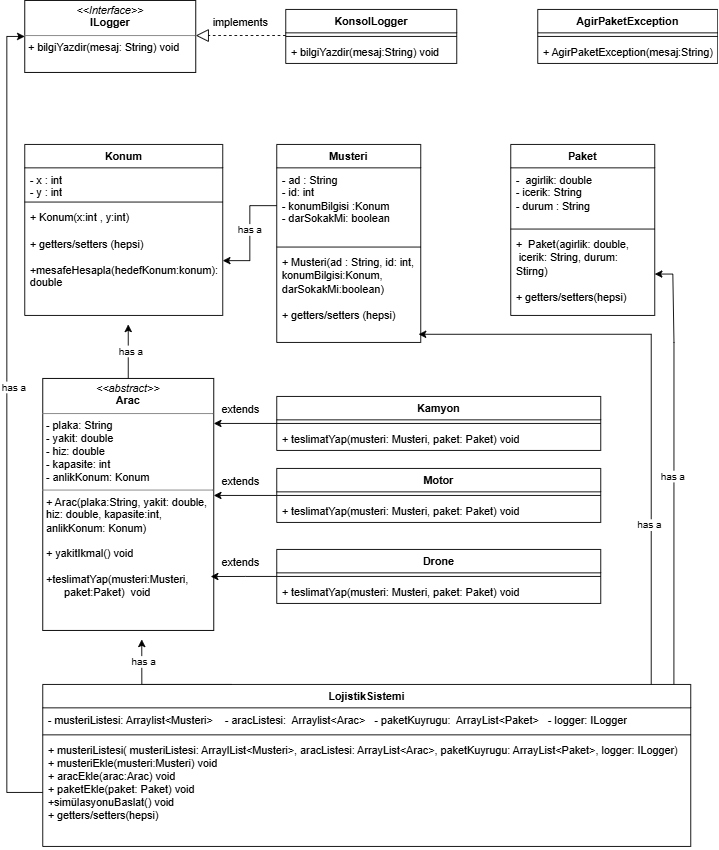

The diagram above was exported from draw.io. Its source (the exported page's mxGraphModel, read from the mxfile embedded in the PNG):
<mxGraphModel dx="1873" dy="1022" grid="1" gridSize="10" guides="1" tooltips="1" connect="1" arrows="1" fold="1" page="1" pageScale="1" pageWidth="827" pageHeight="1169" math="0" shadow="0">
  <root>
    <mxCell id="0" />
    <mxCell id="1" parent="0" />
    <mxCell id="SmqKUT4-xiplu2QYtD9M-3" parent="1" style="verticalAlign=top;align=left;overflow=fill;html=1;whiteSpace=wrap;" value="&lt;p style=&quot;margin:0px;margin-top:4px;text-align:center;&quot;&gt;&lt;i&gt;&amp;lt;&amp;lt;Interface&amp;gt;&amp;gt;&lt;/i&gt;&lt;br&gt;&lt;b&gt;ILogger&lt;/b&gt;&lt;/p&gt;&lt;hr size=&quot;1&quot; style=&quot;border-style:solid;&quot;&gt;&lt;p style=&quot;margin:0px;margin-left:4px;&quot;&gt;+ bilgiYazdir(mesaj: String) void&amp;nbsp;&lt;br&gt;&lt;br&gt;&lt;/p&gt;" vertex="1">
      <mxGeometry height="80" width="190" x="30" y="40" as="geometry" />
    </mxCell>
    <mxCell id="SmqKUT4-xiplu2QYtD9M-4" parent="1" style="swimlane;fontStyle=1;align=center;verticalAlign=top;childLayout=stackLayout;horizontal=1;startSize=26;horizontalStack=0;resizeParent=1;resizeParentMax=0;resizeLast=0;collapsible=1;marginBottom=0;whiteSpace=wrap;html=1;" value="KonsolLogger" vertex="1">
      <mxGeometry height="60" width="190" x="320" y="50" as="geometry" />
    </mxCell>
    <mxCell id="SmqKUT4-xiplu2QYtD9M-6" parent="SmqKUT4-xiplu2QYtD9M-4" style="line;strokeWidth=1;fillColor=none;align=left;verticalAlign=middle;spacingTop=-1;spacingLeft=3;spacingRight=3;rotatable=0;labelPosition=right;points=[];portConstraint=eastwest;strokeColor=inherit;" value="" vertex="1">
      <mxGeometry height="8" width="190" y="26" as="geometry" />
    </mxCell>
    <mxCell id="SmqKUT4-xiplu2QYtD9M-7" parent="SmqKUT4-xiplu2QYtD9M-4" style="text;strokeColor=none;fillColor=none;align=left;verticalAlign=top;spacingLeft=4;spacingRight=4;overflow=hidden;rotatable=0;points=[[0,0.5],[1,0.5]];portConstraint=eastwest;whiteSpace=wrap;html=1;" value="+ bilgiYazdir(mesaj:String) void" vertex="1">
      <mxGeometry height="26" width="190" y="34" as="geometry" />
    </mxCell>
    <mxCell id="SmqKUT4-xiplu2QYtD9M-8" parent="1" style="swimlane;fontStyle=1;align=center;verticalAlign=top;childLayout=stackLayout;horizontal=1;startSize=26;horizontalStack=0;resizeParent=1;resizeParentMax=0;resizeLast=0;collapsible=1;marginBottom=0;whiteSpace=wrap;html=1;" value="AgirPaketException" vertex="1">
      <mxGeometry height="60" width="200" x="600" y="50" as="geometry" />
    </mxCell>
    <mxCell id="SmqKUT4-xiplu2QYtD9M-10" parent="SmqKUT4-xiplu2QYtD9M-8" style="line;strokeWidth=1;fillColor=none;align=left;verticalAlign=middle;spacingTop=-1;spacingLeft=3;spacingRight=3;rotatable=0;labelPosition=right;points=[];portConstraint=eastwest;strokeColor=inherit;" value="" vertex="1">
      <mxGeometry height="8" width="200" y="26" as="geometry" />
    </mxCell>
    <mxCell id="SmqKUT4-xiplu2QYtD9M-11" parent="SmqKUT4-xiplu2QYtD9M-8" style="text;strokeColor=none;fillColor=none;align=left;verticalAlign=top;spacingLeft=4;spacingRight=4;overflow=hidden;rotatable=0;points=[[0,0.5],[1,0.5]];portConstraint=eastwest;whiteSpace=wrap;html=1;" value="+ AgirPaketException(mesaj:String)" vertex="1">
      <mxGeometry height="26" width="200" y="34" as="geometry" />
    </mxCell>
    <mxCell id="SmqKUT4-xiplu2QYtD9M-13" parent="1" style="swimlane;fontStyle=1;align=center;verticalAlign=top;childLayout=stackLayout;horizontal=1;startSize=26;horizontalStack=0;resizeParent=1;resizeParentMax=0;resizeLast=0;collapsible=1;marginBottom=0;whiteSpace=wrap;html=1;" value="Konum" vertex="1">
      <mxGeometry height="190" width="220" x="30" y="200" as="geometry" />
    </mxCell>
    <mxCell id="SmqKUT4-xiplu2QYtD9M-14" parent="SmqKUT4-xiplu2QYtD9M-13" style="text;strokeColor=none;fillColor=none;align=left;verticalAlign=top;spacingLeft=4;spacingRight=4;overflow=hidden;rotatable=0;points=[[0,0.5],[1,0.5]];portConstraint=eastwest;whiteSpace=wrap;html=1;" value="- x : int&lt;div&gt;- y : int&lt;/div&gt;" vertex="1">
      <mxGeometry height="34" width="220" y="26" as="geometry" />
    </mxCell>
    <mxCell id="SmqKUT4-xiplu2QYtD9M-15" parent="SmqKUT4-xiplu2QYtD9M-13" style="line;strokeWidth=1;fillColor=none;align=left;verticalAlign=middle;spacingTop=-1;spacingLeft=3;spacingRight=3;rotatable=0;labelPosition=right;points=[];portConstraint=eastwest;strokeColor=inherit;" value="" vertex="1">
      <mxGeometry height="8" width="220" y="60" as="geometry" />
    </mxCell>
    <mxCell id="SmqKUT4-xiplu2QYtD9M-16" parent="SmqKUT4-xiplu2QYtD9M-13" style="text;strokeColor=none;fillColor=none;align=left;verticalAlign=top;spacingLeft=4;spacingRight=4;overflow=hidden;rotatable=0;points=[[0,0.5],[1,0.5]];portConstraint=eastwest;whiteSpace=wrap;html=1;" value="+ Konum(x:int , y:int)&lt;div&gt;&lt;br&gt;&lt;div&gt;&lt;div&gt;+ getters/setters (hepsi)&lt;/div&gt;&lt;div&gt;&lt;br&gt;&lt;/div&gt;&lt;div&gt;        +mesafeHesapla(hedefKonum:konum): double&lt;/div&gt;&lt;div&gt;&lt;br&gt;&lt;/div&gt;&lt;/div&gt;&lt;/div&gt;" vertex="1">
      <mxGeometry height="122" width="220" y="68" as="geometry" />
    </mxCell>
    <mxCell id="SmqKUT4-xiplu2QYtD9M-17" parent="1" style="swimlane;fontStyle=1;align=center;verticalAlign=top;childLayout=stackLayout;horizontal=1;startSize=26;horizontalStack=0;resizeParent=1;resizeParentMax=0;resizeLast=0;collapsible=1;marginBottom=0;whiteSpace=wrap;html=1;" value="Musteri" vertex="1">
      <mxGeometry height="220" width="160" x="310" y="200" as="geometry" />
    </mxCell>
    <mxCell id="SmqKUT4-xiplu2QYtD9M-18" parent="SmqKUT4-xiplu2QYtD9M-17" style="text;strokeColor=none;fillColor=none;align=left;verticalAlign=top;spacingLeft=4;spacingRight=4;overflow=hidden;rotatable=0;points=[[0,0.5],[1,0.5]];portConstraint=eastwest;whiteSpace=wrap;html=1;" value="- ad : String&lt;div&gt;- id: int&lt;/div&gt;&lt;div&gt;- konumBilgisi :Konum&lt;/div&gt;&lt;div&gt;- darSokakMi: boolean&lt;/div&gt;" vertex="1">
      <mxGeometry height="84" width="160" y="26" as="geometry" />
    </mxCell>
    <mxCell id="SmqKUT4-xiplu2QYtD9M-19" parent="SmqKUT4-xiplu2QYtD9M-17" style="line;strokeWidth=1;fillColor=none;align=left;verticalAlign=middle;spacingTop=-1;spacingLeft=3;spacingRight=3;rotatable=0;labelPosition=right;points=[];portConstraint=eastwest;strokeColor=inherit;" value="" vertex="1">
      <mxGeometry height="8" width="160" y="110" as="geometry" />
    </mxCell>
    <mxCell id="SmqKUT4-xiplu2QYtD9M-20" parent="SmqKUT4-xiplu2QYtD9M-17" style="text;strokeColor=none;fillColor=none;align=left;verticalAlign=top;spacingLeft=4;spacingRight=4;overflow=hidden;rotatable=0;points=[[0,0.5],[1,0.5]];portConstraint=eastwest;whiteSpace=wrap;html=1;" value="+ Musteri(ad : String, id: int,&lt;div&gt;konumBilgisi:Konum, darSokakMi:boolean)&lt;/div&gt;&lt;div&gt;&lt;br&gt;&lt;/div&gt;&lt;div&gt;+ getters/setters (hepsi)&lt;/div&gt;&lt;div&gt;&lt;br&gt;&lt;/div&gt;" vertex="1">
      <mxGeometry height="102" width="160" y="118" as="geometry" />
    </mxCell>
    <mxCell id="SmqKUT4-xiplu2QYtD9M-21" parent="1" style="swimlane;fontStyle=1;align=center;verticalAlign=top;childLayout=stackLayout;horizontal=1;startSize=26;horizontalStack=0;resizeParent=1;resizeParentMax=0;resizeLast=0;collapsible=1;marginBottom=0;whiteSpace=wrap;html=1;" value="Paket" vertex="1">
      <mxGeometry height="190" width="160" x="570" y="200" as="geometry" />
    </mxCell>
    <mxCell id="SmqKUT4-xiplu2QYtD9M-22" parent="SmqKUT4-xiplu2QYtD9M-21" style="text;strokeColor=none;fillColor=none;align=left;verticalAlign=top;spacingLeft=4;spacingRight=4;overflow=hidden;rotatable=0;points=[[0,0.5],[1,0.5]];portConstraint=eastwest;whiteSpace=wrap;html=1;" value="-&amp;nbsp; agirlik: double&lt;div&gt;- icerik: String&lt;/div&gt;&lt;div&gt;- durum : String&lt;/div&gt;" vertex="1">
      <mxGeometry height="64" width="160" y="26" as="geometry" />
    </mxCell>
    <mxCell id="SmqKUT4-xiplu2QYtD9M-23" parent="SmqKUT4-xiplu2QYtD9M-21" style="line;strokeWidth=1;fillColor=none;align=left;verticalAlign=middle;spacingTop=-1;spacingLeft=3;spacingRight=3;rotatable=0;labelPosition=right;points=[];portConstraint=eastwest;strokeColor=inherit;" value="" vertex="1">
      <mxGeometry height="8" width="160" y="90" as="geometry" />
    </mxCell>
    <mxCell id="SmqKUT4-xiplu2QYtD9M-24" parent="SmqKUT4-xiplu2QYtD9M-21" style="text;strokeColor=none;fillColor=none;align=left;verticalAlign=top;spacingLeft=4;spacingRight=4;overflow=hidden;rotatable=0;points=[[0,0.5],[1,0.5]];portConstraint=eastwest;whiteSpace=wrap;html=1;" value="+&amp;nbsp; Paket(agirlik: double,&amp;nbsp; &amp;nbsp; &amp;nbsp; &amp;nbsp; &amp;nbsp;icerik: String, durum: Stirng)&lt;div&gt;&lt;br&gt;&lt;/div&gt;&lt;div&gt;+ getters/setters(hepsi)&lt;/div&gt;" vertex="1">
      <mxGeometry height="92" width="160" y="98" as="geometry" />
    </mxCell>
    <mxCell id="SmqKUT4-xiplu2QYtD9M-50" edge="1" parent="1" source="SmqKUT4-xiplu2QYtD9M-29" style="edgeStyle=orthogonalEdgeStyle;rounded=0;orthogonalLoop=1;jettySize=auto;html=1;">
      <mxGeometry relative="1" as="geometry">
        <mxPoint x="145" y="400" as="targetPoint" />
      </mxGeometry>
    </mxCell>
    <mxCell id="SmqKUT4-xiplu2QYtD9M-79" connectable="0" parent="SmqKUT4-xiplu2QYtD9M-50" style="edgeLabel;html=1;align=center;verticalAlign=middle;resizable=0;points=[];" value="has a" vertex="1">
      <mxGeometry relative="1" y="-2" as="geometry">
        <mxPoint as="offset" />
      </mxGeometry>
    </mxCell>
    <mxCell id="SmqKUT4-xiplu2QYtD9M-29" parent="1" style="verticalAlign=top;align=left;overflow=fill;html=1;whiteSpace=wrap;" value="&lt;p style=&quot;margin:0px;margin-top:4px;text-align:center;&quot;&gt;&lt;i&gt;&amp;lt;&amp;lt;abstract&amp;gt;&amp;gt;&lt;/i&gt;&lt;br&gt;&lt;b&gt;Arac&lt;/b&gt;&lt;/p&gt;&lt;hr size=&quot;1&quot; style=&quot;border-style:solid;&quot;&gt;&lt;p style=&quot;margin:0px;margin-left:4px;&quot;&gt;- plaka: String&lt;br&gt;- yakit: double&lt;/p&gt;&lt;p style=&quot;margin:0px;margin-left:4px;&quot;&gt;- hiz: double&lt;/p&gt;&lt;p style=&quot;margin:0px;margin-left:4px;&quot;&gt;- kapasite: int&lt;/p&gt;&lt;p style=&quot;margin:0px;margin-left:4px;&quot;&gt;- anlikKonum: Konum&lt;/p&gt;&lt;hr size=&quot;1&quot; style=&quot;border-style:solid;&quot;&gt;&lt;p style=&quot;margin:0px;margin-left:4px;&quot;&gt;+ Arac(plaka:String, yakit: double,&lt;/p&gt;&lt;p style=&quot;margin:0px;margin-left:4px;&quot;&gt;hiz: double, kapasite:int,&lt;/p&gt;&lt;p style=&quot;margin:0px;margin-left:4px;&quot;&gt;anlikKonum: Konum)&lt;/p&gt;&lt;p style=&quot;margin:0px;margin-left:4px;&quot;&gt;&lt;br&gt;+ yakitIkmal() void&lt;/p&gt;&lt;p style=&quot;margin:0px;margin-left:4px;&quot;&gt;&lt;br&gt;&lt;/p&gt;&lt;p style=&quot;margin:0px;margin-left:4px;&quot;&gt;+teslimatYap(musteri:Musteri,&lt;/p&gt;&lt;p style=&quot;margin:0px;margin-left:4px;&quot;&gt;&amp;nbsp; &amp;nbsp; &amp;nbsp; paket:Paket)&amp;nbsp; void&lt;/p&gt;" vertex="1">
      <mxGeometry height="280" width="190" x="50" y="460" as="geometry" />
    </mxCell>
    <mxCell id="SmqKUT4-xiplu2QYtD9M-64" edge="1" parent="1" source="SmqKUT4-xiplu2QYtD9M-30" style="edgeStyle=orthogonalEdgeStyle;rounded=0;orthogonalLoop=1;jettySize=auto;html=1;" target="SmqKUT4-xiplu2QYtD9M-29" value="">
      <mxGeometry relative="1" as="geometry">
        <Array as="points">
          <mxPoint x="240" y="510" />
          <mxPoint x="240" y="510" />
        </Array>
      </mxGeometry>
    </mxCell>
    <mxCell id="SmqKUT4-xiplu2QYtD9M-30" parent="1" style="swimlane;fontStyle=1;align=center;verticalAlign=top;childLayout=stackLayout;horizontal=1;startSize=26;horizontalStack=0;resizeParent=1;resizeParentMax=0;resizeLast=0;collapsible=1;marginBottom=0;whiteSpace=wrap;html=1;" value="Kamyon" vertex="1">
      <mxGeometry height="60" width="360" x="310" y="480" as="geometry" />
    </mxCell>
    <mxCell id="SmqKUT4-xiplu2QYtD9M-32" parent="SmqKUT4-xiplu2QYtD9M-30" style="line;strokeWidth=1;fillColor=none;align=left;verticalAlign=middle;spacingTop=-1;spacingLeft=3;spacingRight=3;rotatable=0;labelPosition=right;points=[];portConstraint=eastwest;strokeColor=inherit;" value="" vertex="1">
      <mxGeometry height="8" width="360" y="26" as="geometry" />
    </mxCell>
    <mxCell id="SmqKUT4-xiplu2QYtD9M-33" parent="SmqKUT4-xiplu2QYtD9M-30" style="text;strokeColor=none;fillColor=none;align=left;verticalAlign=top;spacingLeft=4;spacingRight=4;overflow=hidden;rotatable=0;points=[[0,0.5],[1,0.5]];portConstraint=eastwest;whiteSpace=wrap;html=1;" value="+ teslimatYap(musteri: Musteri, paket: Paket) void" vertex="1">
      <mxGeometry height="26" width="360" y="34" as="geometry" />
    </mxCell>
    <mxCell id="SmqKUT4-xiplu2QYtD9M-67" edge="1" parent="1" source="SmqKUT4-xiplu2QYtD9M-34" style="edgeStyle=orthogonalEdgeStyle;rounded=0;orthogonalLoop=1;jettySize=auto;html=1;" value="">
      <mxGeometry relative="1" as="geometry">
        <mxPoint x="240" y="590" as="targetPoint" />
      </mxGeometry>
    </mxCell>
    <mxCell id="SmqKUT4-xiplu2QYtD9M-34" parent="1" style="swimlane;fontStyle=1;align=center;verticalAlign=top;childLayout=stackLayout;horizontal=1;startSize=26;horizontalStack=0;resizeParent=1;resizeParentMax=0;resizeLast=0;collapsible=1;marginBottom=0;whiteSpace=wrap;html=1;" value="Motor" vertex="1">
      <mxGeometry height="60" width="360" x="310" y="560" as="geometry" />
    </mxCell>
    <mxCell id="SmqKUT4-xiplu2QYtD9M-35" parent="SmqKUT4-xiplu2QYtD9M-34" style="line;strokeWidth=1;fillColor=none;align=left;verticalAlign=middle;spacingTop=-1;spacingLeft=3;spacingRight=3;rotatable=0;labelPosition=right;points=[];portConstraint=eastwest;strokeColor=inherit;" value="" vertex="1">
      <mxGeometry height="8" width="360" y="26" as="geometry" />
    </mxCell>
    <mxCell id="SmqKUT4-xiplu2QYtD9M-36" parent="SmqKUT4-xiplu2QYtD9M-34" style="text;strokeColor=none;fillColor=none;align=left;verticalAlign=top;spacingLeft=4;spacingRight=4;overflow=hidden;rotatable=0;points=[[0,0.5],[1,0.5]];portConstraint=eastwest;whiteSpace=wrap;html=1;" value="+ teslimatYap(musteri: Musteri, paket: Paket) void" vertex="1">
      <mxGeometry height="26" width="360" y="34" as="geometry" />
    </mxCell>
    <mxCell id="SmqKUT4-xiplu2QYtD9M-70" edge="1" parent="1" source="SmqKUT4-xiplu2QYtD9M-37" style="edgeStyle=orthogonalEdgeStyle;rounded=0;orthogonalLoop=1;jettySize=auto;html=1;entryX=0.982;entryY=0.786;entryDx=0;entryDy=0;entryPerimeter=0;" target="SmqKUT4-xiplu2QYtD9M-29" value="">
      <mxGeometry relative="1" as="geometry" />
    </mxCell>
    <mxCell id="SmqKUT4-xiplu2QYtD9M-37" parent="1" style="swimlane;fontStyle=1;align=center;verticalAlign=top;childLayout=stackLayout;horizontal=1;startSize=26;horizontalStack=0;resizeParent=1;resizeParentMax=0;resizeLast=0;collapsible=1;marginBottom=0;whiteSpace=wrap;html=1;" value="Drone" vertex="1">
      <mxGeometry height="60" width="360" x="310" y="650" as="geometry" />
    </mxCell>
    <mxCell id="SmqKUT4-xiplu2QYtD9M-38" parent="SmqKUT4-xiplu2QYtD9M-37" style="line;strokeWidth=1;fillColor=none;align=left;verticalAlign=middle;spacingTop=-1;spacingLeft=3;spacingRight=3;rotatable=0;labelPosition=right;points=[];portConstraint=eastwest;strokeColor=inherit;" value="" vertex="1">
      <mxGeometry height="8" width="360" y="26" as="geometry" />
    </mxCell>
    <mxCell id="SmqKUT4-xiplu2QYtD9M-39" parent="SmqKUT4-xiplu2QYtD9M-37" style="text;strokeColor=none;fillColor=none;align=left;verticalAlign=top;spacingLeft=4;spacingRight=4;overflow=hidden;rotatable=0;points=[[0,0.5],[1,0.5]];portConstraint=eastwest;whiteSpace=wrap;html=1;" value="+ teslimatYap(musteri: Musteri, paket: Paket) void" vertex="1">
      <mxGeometry height="26" width="360" y="34" as="geometry" />
    </mxCell>
    <mxCell id="SmqKUT4-xiplu2QYtD9M-54" edge="1" parent="1" style="edgeStyle=orthogonalEdgeStyle;rounded=0;orthogonalLoop=1;jettySize=auto;html=1;" value="">
      <mxGeometry relative="1" as="geometry">
        <mxPoint x="259.9966666666666" y="800" as="sourcePoint" />
        <mxPoint x="160" y="750" as="targetPoint" />
      </mxGeometry>
    </mxCell>
    <mxCell id="SmqKUT4-xiplu2QYtD9M-76" connectable="0" parent="SmqKUT4-xiplu2QYtD9M-54" style="edgeLabel;html=1;align=center;verticalAlign=middle;resizable=0;points=[];" value="has a" vertex="1">
      <mxGeometry relative="1" x="0.6743" y="-1" as="geometry">
        <mxPoint as="offset" />
      </mxGeometry>
    </mxCell>
    <mxCell id="SmqKUT4-xiplu2QYtD9M-56" edge="1" parent="1" source="SmqKUT4-xiplu2QYtD9M-40" style="edgeStyle=orthogonalEdgeStyle;rounded=0;orthogonalLoop=1;jettySize=auto;html=1;exitX=0.974;exitY=0.007;exitDx=0;exitDy=0;exitPerimeter=0;" target="SmqKUT4-xiplu2QYtD9M-24" value="">
      <mxGeometry relative="1" as="geometry">
        <Array as="points">
          <mxPoint x="751" y="420" />
          <mxPoint x="750" y="344" />
        </Array>
        <mxPoint x="750" y="790" as="sourcePoint" />
        <mxPoint x="740" y="360" as="targetPoint" />
      </mxGeometry>
    </mxCell>
    <mxCell id="SmqKUT4-xiplu2QYtD9M-78" connectable="0" parent="SmqKUT4-xiplu2QYtD9M-56" style="edgeLabel;html=1;align=center;verticalAlign=middle;resizable=0;points=[];" value="has a" vertex="1">
      <mxGeometry relative="1" x="-0.0255" y="2" as="geometry">
        <mxPoint as="offset" />
      </mxGeometry>
    </mxCell>
    <mxCell id="SmqKUT4-xiplu2QYtD9M-74" edge="1" parent="1" source="SmqKUT4-xiplu2QYtD9M-40" style="edgeStyle=orthogonalEdgeStyle;rounded=0;orthogonalLoop=1;jettySize=auto;html=1;exitX=0.939;exitY=0.002;exitDx=0;exitDy=0;exitPerimeter=0;entryX=0.985;entryY=0.911;entryDx=0;entryDy=0;entryPerimeter=0;" target="SmqKUT4-xiplu2QYtD9M-20" value="">
      <mxGeometry relative="1" as="geometry">
        <mxPoint x="700" y="450" as="targetPoint" />
      </mxGeometry>
    </mxCell>
    <mxCell id="SmqKUT4-xiplu2QYtD9M-77" connectable="0" parent="SmqKUT4-xiplu2QYtD9M-74" style="edgeLabel;html=1;align=center;verticalAlign=middle;resizable=0;points=[];" value="has a" vertex="1">
      <mxGeometry relative="1" x="-0.4526" y="3" as="geometry">
        <mxPoint as="offset" />
      </mxGeometry>
    </mxCell>
    <mxCell id="SmqKUT4-xiplu2QYtD9M-40" parent="1" style="swimlane;fontStyle=1;align=center;verticalAlign=top;childLayout=stackLayout;horizontal=1;startSize=26;horizontalStack=0;resizeParent=1;resizeParentMax=0;resizeLast=0;collapsible=1;marginBottom=0;whiteSpace=wrap;html=1;" value="LojistikSistemi" vertex="1">
      <mxGeometry height="180" width="720" x="50" y="800" as="geometry" />
    </mxCell>
    <mxCell id="SmqKUT4-xiplu2QYtD9M-41" parent="SmqKUT4-xiplu2QYtD9M-40" style="text;strokeColor=none;fillColor=none;align=left;verticalAlign=top;spacingLeft=4;spacingRight=4;overflow=hidden;rotatable=0;points=[[0,0.5],[1,0.5]];portConstraint=eastwest;whiteSpace=wrap;html=1;" value="- musteriListesi: Arraylist&amp;lt;Musteri&amp;gt;&amp;nbsp; &amp;nbsp; - aracListesi:&amp;nbsp; Arraylist&amp;lt;Arac&amp;gt;&amp;nbsp; &amp;nbsp;- paketKuyrugu:&amp;nbsp; ArrayList&amp;lt;Paket&amp;gt;&amp;nbsp; &amp;nbsp;- logger: ILogger" vertex="1">
      <mxGeometry height="26" width="720" y="26" as="geometry" />
    </mxCell>
    <mxCell id="SmqKUT4-xiplu2QYtD9M-42" parent="SmqKUT4-xiplu2QYtD9M-40" style="line;strokeWidth=1;fillColor=none;align=left;verticalAlign=middle;spacingTop=-1;spacingLeft=3;spacingRight=3;rotatable=0;labelPosition=right;points=[];portConstraint=eastwest;strokeColor=inherit;" value="" vertex="1">
      <mxGeometry height="8" width="720" y="52" as="geometry" />
    </mxCell>
    <mxCell id="SmqKUT4-xiplu2QYtD9M-61" parent="SmqKUT4-xiplu2QYtD9M-40" style="text;strokeColor=none;fillColor=none;align=left;verticalAlign=top;spacingLeft=4;spacingRight=4;overflow=hidden;rotatable=0;points=[[0,0.5],[1,0.5]];portConstraint=eastwest;whiteSpace=wrap;html=1;" value="+ musteriListesi( musteriListesi: ArraylList&amp;lt;Musteri&amp;gt;, aracListesi: ArrayList&amp;lt;Arac&amp;gt;, paketKuyrugu: ArrayList&amp;lt;Paket&amp;gt;, logger: ILogger)&lt;div&gt;+ musteriEkle(musteri:Musteri) void&amp;nbsp;&lt;/div&gt;&lt;div&gt;+ aracEkle(arac:Arac) void&lt;/div&gt;&lt;div&gt;+ paketEkle(paket: Paket) void&lt;/div&gt;&lt;div&gt;+simülasyonuBaslat() void&lt;/div&gt;&lt;div&gt;+ getters/setters(hepsi)&lt;/div&gt;&lt;div&gt;&lt;br&gt;&lt;div&gt;&lt;br&gt;&lt;/div&gt;&lt;div&gt;fs&lt;/div&gt;&lt;/div&gt;" vertex="1">
      <mxGeometry height="120" width="720" y="60" as="geometry" />
    </mxCell>
    <mxCell id="SmqKUT4-xiplu2QYtD9M-48" edge="1" parent="1" style="endArrow=block;dashed=1;endFill=0;endSize=12;html=1;rounded=0;" value="">
      <mxGeometry relative="1" width="160" as="geometry">
        <mxPoint x="320" y="79" as="sourcePoint" />
        <mxPoint x="220" y="79" as="targetPoint" />
      </mxGeometry>
    </mxCell>
    <mxCell id="SmqKUT4-xiplu2QYtD9M-62" edge="1" parent="1" source="SmqKUT4-xiplu2QYtD9M-61" style="edgeStyle=orthogonalEdgeStyle;rounded=0;orthogonalLoop=1;jettySize=auto;html=1;entryX=0;entryY=0.5;entryDx=0;entryDy=0;" target="SmqKUT4-xiplu2QYtD9M-3">
      <mxGeometry relative="1" as="geometry">
        <mxPoint x="20" y="300" as="targetPoint" />
      </mxGeometry>
    </mxCell>
    <mxCell id="SmqKUT4-xiplu2QYtD9M-75" connectable="0" parent="SmqKUT4-xiplu2QYtD9M-62" style="edgeLabel;html=1;align=center;verticalAlign=middle;resizable=0;points=[];" value="has a" vertex="1">
      <mxGeometry relative="1" x="0.0905" y="-7" as="geometry">
        <mxPoint as="offset" />
      </mxGeometry>
    </mxCell>
    <mxCell id="SmqKUT4-xiplu2QYtD9M-63" parent="1" style="text;html=1;whiteSpace=wrap;strokeColor=none;fillColor=none;align=center;verticalAlign=middle;rounded=0;" value="implements" vertex="1">
      <mxGeometry height="30" width="60" x="240" y="50" as="geometry" />
    </mxCell>
    <mxCell id="SmqKUT4-xiplu2QYtD9M-66" parent="1" style="text;html=1;whiteSpace=wrap;strokeColor=none;fillColor=none;align=center;verticalAlign=middle;rounded=0;" value="extends" vertex="1">
      <mxGeometry height="30" width="60" x="240" y="480" as="geometry" />
    </mxCell>
    <mxCell id="SmqKUT4-xiplu2QYtD9M-69" parent="1" style="text;html=1;whiteSpace=wrap;strokeColor=none;fillColor=none;align=center;verticalAlign=middle;rounded=0;" value="extends" vertex="1">
      <mxGeometry height="30" width="60" x="240" y="560" as="geometry" />
    </mxCell>
    <mxCell id="SmqKUT4-xiplu2QYtD9M-71" parent="1" style="text;html=1;whiteSpace=wrap;strokeColor=none;fillColor=none;align=center;verticalAlign=middle;rounded=0;" value="extends" vertex="1">
      <mxGeometry height="30" width="60" x="240" y="650" as="geometry" />
    </mxCell>
    <mxCell id="SmqKUT4-xiplu2QYtD9M-81" edge="1" parent="1" source="SmqKUT4-xiplu2QYtD9M-18" style="edgeStyle=orthogonalEdgeStyle;rounded=0;orthogonalLoop=1;jettySize=auto;html=1;" target="SmqKUT4-xiplu2QYtD9M-16" value="">
      <mxGeometry relative="1" as="geometry" />
    </mxCell>
    <mxCell id="SmqKUT4-xiplu2QYtD9M-82" connectable="0" parent="SmqKUT4-xiplu2QYtD9M-81" style="edgeLabel;html=1;align=center;verticalAlign=middle;resizable=0;points=[];" value="has a" vertex="1">
      <mxGeometry relative="1" x="-0.0545" y="-1" as="geometry">
        <mxPoint as="offset" />
      </mxGeometry>
    </mxCell>
  </root>
</mxGraphModel>